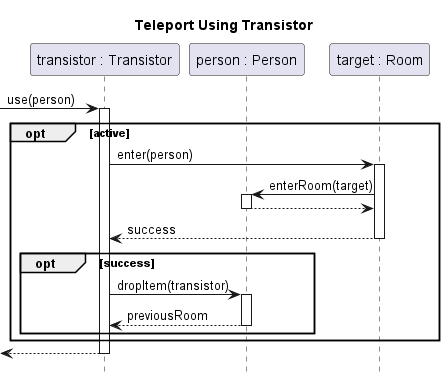

The diagram above was rendered by PlantUML. Its source (embedded in the PNG):
@startuml use-transistor

title Teleport Using Transistor
hide footbox
autoactivate on

participant "transistor : Transistor" as transistor
participant "person : Person" as p
participant "target : Room" as target

[-> transistor : use(person)
	opt active
		transistor -> target : enter(person)
		target -> p : enterRoom(target)
		return
		return success
		opt success
			transistor -> p : dropItem(transistor)
			return previousRoom
		end
	end
return

@enduml